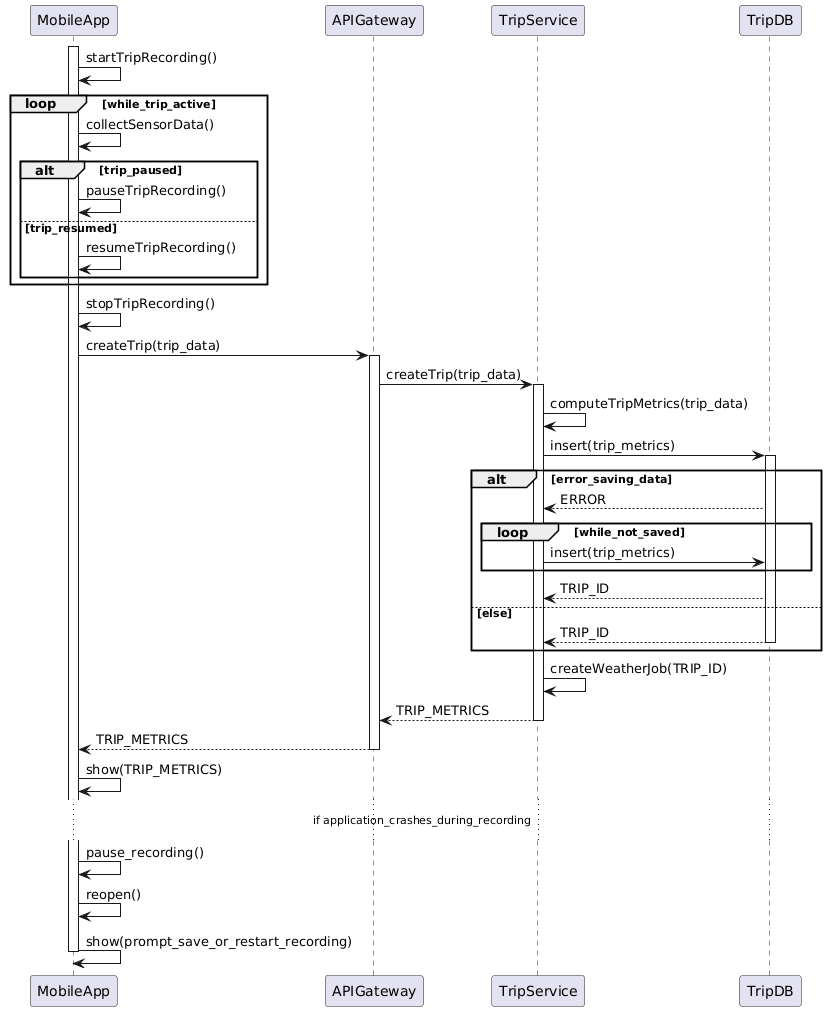

The diagram above was rendered by PlantUML. Its source (embedded in the PNG):
@startuml
participant MobileApp as M
participant APIGateway as API
participant TripService as TS
participant TripDB as TDB

activate M
M -> M: startTripRecording()
loop while_trip_active
M -> M: collectSensorData()
alt trip_paused
M -> M: pauseTripRecording()
else trip_resumed
M -> M: resumeTripRecording()
end
end
M -> M: stopTripRecording()
M -> API: createTrip(trip_data)
activate API
API -> TS: createTrip(trip_data)
activate TS
TS -> TS: computeTripMetrics(trip_data)
TS -> TDB: insert(trip_metrics)
activate TDB
alt error_saving_data
TDB --> TS: ERROR
loop while_not_saved
TS -> TDB: insert(trip_metrics)
end
TDB --> TS: TRIP_ID
else else 
TDB --> TS: TRIP_ID
deactivate TDB
end
TS -> TS: createWeatherJob(TRIP_ID)
TS --> API: TRIP_METRICS
deactivate TS
API --> M: TRIP_METRICS
deactivate API
M -> M: show(TRIP_METRICS)

... if application_crashes_during_recording ...
M -> M: pause_recording()
M -> M: reopen()
M -> M: show(prompt_save_or_restart_recording)
deactivate M
@enduml